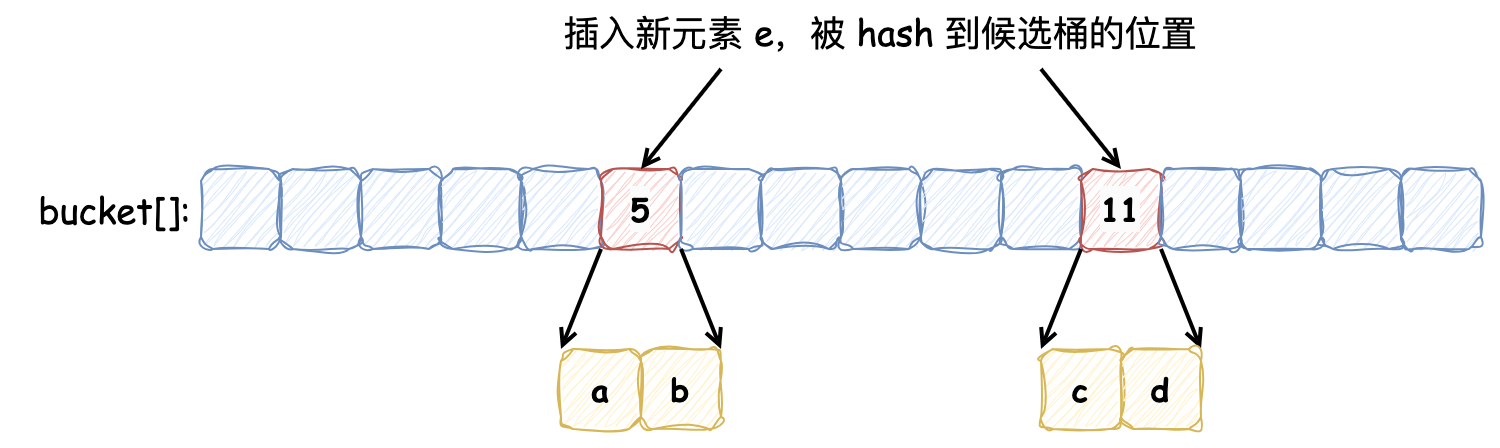

The diagram above was exported from draw.io. Its source (the exported page's mxGraphModel, read from the mxfile embedded in the PNG):
<mxGraphModel dx="992" dy="772" grid="1" gridSize="10" guides="1" tooltips="1" connect="1" arrows="1" fold="1" page="1" pageScale="1" pageWidth="1169" pageHeight="827" math="0" shadow="0">
  <root>
    <mxCell id="0" />
    <mxCell id="1" parent="0" />
    <mxCell id="2" value="" style="rounded=0;whiteSpace=wrap;html=1;strokeColor=none;" vertex="1" parent="1">
      <mxGeometry x="70" y="270" width="740" height="224" as="geometry" />
    </mxCell>
    <mxCell id="3" value="" style="rounded=1;whiteSpace=wrap;html=1;fillColor=#dae8fc;strokeColor=#6c8ebf;sketch=1;curveFitting=1;jiggle=2;" vertex="1" parent="1">
      <mxGeometry x="160" y="354" width="40" height="40" as="geometry" />
    </mxCell>
    <mxCell id="4" value="" style="rounded=1;whiteSpace=wrap;html=1;fillColor=#dae8fc;strokeColor=#6c8ebf;sketch=1;curveFitting=1;jiggle=2;" vertex="1" parent="1">
      <mxGeometry x="200" y="354" width="40" height="40" as="geometry" />
    </mxCell>
    <mxCell id="5" value="" style="rounded=1;whiteSpace=wrap;html=1;fillColor=#dae8fc;strokeColor=#6c8ebf;sketch=1;curveFitting=1;jiggle=2;" vertex="1" parent="1">
      <mxGeometry x="240" y="354" width="40" height="40" as="geometry" />
    </mxCell>
    <mxCell id="6" value="" style="rounded=1;whiteSpace=wrap;html=1;fillColor=#dae8fc;strokeColor=#6c8ebf;sketch=1;curveFitting=1;jiggle=2;" vertex="1" parent="1">
      <mxGeometry x="280" y="354" width="40" height="40" as="geometry" />
    </mxCell>
    <mxCell id="7" value="" style="rounded=1;whiteSpace=wrap;html=1;fillColor=#dae8fc;strokeColor=#6c8ebf;sketch=1;curveFitting=1;jiggle=2;" vertex="1" parent="1">
      <mxGeometry x="320" y="354" width="40" height="40" as="geometry" />
    </mxCell>
    <mxCell id="8" value="&lt;meta charset=&quot;utf-8&quot;&gt;&lt;b style=&quot;forced-color-adjust: none; color: rgb(0, 0, 0); font-family: &amp;quot;Comic Sans MS&amp;quot;; font-size: 16px; font-style: normal; font-variant-ligatures: normal; font-variant-caps: normal; letter-spacing: normal; orphans: 2; text-align: center; text-indent: 0px; text-transform: none; widows: 2; word-spacing: 0px; -webkit-text-stroke-width: 0px; white-space: normal; background-color: rgb(251, 251, 251); text-decoration-thickness: initial; text-decoration-style: initial; text-decoration-color: initial;&quot;&gt;5&lt;/b&gt;" style="rounded=1;whiteSpace=wrap;html=1;fillColor=#f8cecc;strokeColor=#b85450;sketch=1;curveFitting=1;jiggle=2;" vertex="1" parent="1">
      <mxGeometry x="360" y="354" width="40" height="40" as="geometry" />
    </mxCell>
    <mxCell id="9" value="" style="rounded=1;whiteSpace=wrap;html=1;fillColor=#dae8fc;strokeColor=#6c8ebf;sketch=1;curveFitting=1;jiggle=2;" vertex="1" parent="1">
      <mxGeometry x="400" y="354" width="40" height="40" as="geometry" />
    </mxCell>
    <mxCell id="10" value="" style="rounded=1;whiteSpace=wrap;html=1;fillColor=#dae8fc;strokeColor=#6c8ebf;sketch=1;curveFitting=1;jiggle=2;" vertex="1" parent="1">
      <mxGeometry x="440" y="354" width="40" height="40" as="geometry" />
    </mxCell>
    <mxCell id="11" value="" style="rounded=1;whiteSpace=wrap;html=1;fillColor=#dae8fc;strokeColor=#6c8ebf;sketch=1;curveFitting=1;jiggle=2;" vertex="1" parent="1">
      <mxGeometry x="480" y="354" width="40" height="40" as="geometry" />
    </mxCell>
    <mxCell id="12" value="" style="rounded=1;whiteSpace=wrap;html=1;fillColor=#dae8fc;strokeColor=#6c8ebf;sketch=1;curveFitting=1;jiggle=2;" vertex="1" parent="1">
      <mxGeometry x="520" y="354" width="40" height="40" as="geometry" />
    </mxCell>
    <mxCell id="13" value="" style="rounded=1;whiteSpace=wrap;html=1;fillColor=#dae8fc;strokeColor=#6c8ebf;sketch=1;curveFitting=1;jiggle=2;" vertex="1" parent="1">
      <mxGeometry x="560" y="354" width="40" height="40" as="geometry" />
    </mxCell>
    <mxCell id="14" value="&lt;b style=&quot;forced-color-adjust: none; color: rgb(0, 0, 0); font-family: &amp;quot;Comic Sans MS&amp;quot;; font-size: 16px; font-style: normal; font-variant-ligatures: normal; font-variant-caps: normal; letter-spacing: normal; orphans: 2; text-align: center; text-indent: 0px; text-transform: none; widows: 2; word-spacing: 0px; -webkit-text-stroke-width: 0px; white-space: normal; background-color: rgb(251, 251, 251); text-decoration-thickness: initial; text-decoration-style: initial; text-decoration-color: initial;&quot;&gt;11&lt;/b&gt;" style="rounded=1;whiteSpace=wrap;html=1;fillColor=#f8cecc;strokeColor=#b85450;sketch=1;curveFitting=1;jiggle=2;" vertex="1" parent="1">
      <mxGeometry x="600" y="354" width="40" height="40" as="geometry" />
    </mxCell>
    <mxCell id="15" value="" style="rounded=1;whiteSpace=wrap;html=1;fillColor=#dae8fc;strokeColor=#6c8ebf;sketch=1;curveFitting=1;jiggle=2;" vertex="1" parent="1">
      <mxGeometry x="640" y="354" width="40" height="40" as="geometry" />
    </mxCell>
    <mxCell id="16" value="" style="rounded=1;whiteSpace=wrap;html=1;fillColor=#dae8fc;strokeColor=#6c8ebf;sketch=1;curveFitting=1;jiggle=2;" vertex="1" parent="1">
      <mxGeometry x="680" y="354" width="40" height="40" as="geometry" />
    </mxCell>
    <mxCell id="17" value="" style="rounded=1;whiteSpace=wrap;html=1;fillColor=#dae8fc;strokeColor=#6c8ebf;sketch=1;curveFitting=1;jiggle=2;" vertex="1" parent="1">
      <mxGeometry x="720" y="354" width="40" height="40" as="geometry" />
    </mxCell>
    <mxCell id="18" value="" style="rounded=1;whiteSpace=wrap;html=1;fillColor=#dae8fc;strokeColor=#6c8ebf;sketch=1;curveFitting=1;jiggle=2;" vertex="1" parent="1">
      <mxGeometry x="760" y="354" width="40" height="40" as="geometry" />
    </mxCell>
    <mxCell id="19" value="&lt;font face=&quot;Comic Sans MS&quot; style=&quot;font-size: 18px;&quot;&gt;bucket[]:&amp;nbsp;&lt;/font&gt;" style="text;html=1;strokeColor=none;fillColor=none;align=center;verticalAlign=middle;whiteSpace=wrap;rounded=0;" vertex="1" parent="1">
      <mxGeometry x="60" y="359" width="120" height="30" as="geometry" />
    </mxCell>
    <mxCell id="20" value="&lt;font face=&quot;Comic Sans MS&quot;&gt;&lt;span style=&quot;font-size: 18px;&quot;&gt;插入新元素 e，被 hash 到候选桶的位置&lt;/span&gt;&lt;/font&gt;" style="text;html=1;strokeColor=none;fillColor=none;align=center;verticalAlign=middle;whiteSpace=wrap;rounded=0;" vertex="1" parent="1">
      <mxGeometry x="310" y="270" width="380" height="30" as="geometry" />
    </mxCell>
    <mxCell id="21" style="rounded=0;orthogonalLoop=1;jettySize=auto;html=1;exitX=0.5;exitY=1;exitDx=0;exitDy=0;entryX=0.5;entryY=0;entryDx=0;entryDy=0;endArrow=open;endFill=0;strokeWidth=2;" edge="1" parent="1">
      <mxGeometry relative="1" as="geometry">
        <mxPoint x="420" y="304" as="sourcePoint" />
        <mxPoint x="380" y="354" as="targetPoint" />
      </mxGeometry>
    </mxCell>
    <mxCell id="22" style="rounded=0;orthogonalLoop=1;jettySize=auto;html=1;exitX=0.5;exitY=1;exitDx=0;exitDy=0;entryX=0.5;entryY=0;entryDx=0;entryDy=0;endArrow=open;endFill=0;strokeWidth=2;" edge="1" parent="1">
      <mxGeometry relative="1" as="geometry">
        <mxPoint x="580" y="304" as="sourcePoint" />
        <mxPoint x="620" y="354" as="targetPoint" />
      </mxGeometry>
    </mxCell>
    <mxCell id="23" style="rounded=0;orthogonalLoop=1;jettySize=auto;html=1;exitX=0.5;exitY=1;exitDx=0;exitDy=0;entryX=1;entryY=0;entryDx=0;entryDy=0;endArrow=open;endFill=0;strokeWidth=2;" edge="1" target="26" parent="1">
      <mxGeometry relative="1" as="geometry">
        <mxPoint x="400" y="394" as="sourcePoint" />
        <mxPoint x="440" y="444" as="targetPoint" />
      </mxGeometry>
    </mxCell>
    <mxCell id="24" style="rounded=0;orthogonalLoop=1;jettySize=auto;html=1;exitX=0.5;exitY=1;exitDx=0;exitDy=0;entryX=0;entryY=0;entryDx=0;entryDy=0;endArrow=open;endFill=0;strokeWidth=2;" edge="1" target="25" parent="1">
      <mxGeometry relative="1" as="geometry">
        <mxPoint x="360" y="394" as="sourcePoint" />
        <mxPoint x="320" y="444" as="targetPoint" />
      </mxGeometry>
    </mxCell>
    <mxCell id="25" value="&lt;font style=&quot;font-size: 16px;&quot; face=&quot;Comic Sans MS&quot;&gt;&lt;b&gt;a&lt;/b&gt;&lt;/font&gt;" style="rounded=1;whiteSpace=wrap;html=1;fillColor=#fff2cc;strokeColor=#d6b656;sketch=1;curveFitting=1;jiggle=2;" vertex="1" parent="1">
      <mxGeometry x="340" y="444" width="40" height="40" as="geometry" />
    </mxCell>
    <mxCell id="26" value="&lt;font style=&quot;font-size: 16px;&quot; face=&quot;Comic Sans MS&quot;&gt;&lt;b&gt;b&lt;/b&gt;&lt;/font&gt;" style="rounded=1;whiteSpace=wrap;html=1;fillColor=#fff2cc;strokeColor=#d6b656;sketch=1;curveFitting=1;jiggle=2;" vertex="1" parent="1">
      <mxGeometry x="380" y="444" width="40" height="40" as="geometry" />
    </mxCell>
    <mxCell id="27" value="&lt;font face=&quot;Comic Sans MS&quot;&gt;&lt;span style=&quot;font-size: 16px;&quot;&gt;&lt;b&gt;c&lt;/b&gt;&lt;/span&gt;&lt;/font&gt;" style="rounded=1;whiteSpace=wrap;html=1;fillColor=#fff2cc;strokeColor=#d6b656;sketch=1;curveFitting=1;jiggle=2;" vertex="1" parent="1">
      <mxGeometry x="580" y="444" width="40" height="40" as="geometry" />
    </mxCell>
    <mxCell id="28" style="rounded=0;orthogonalLoop=1;jettySize=auto;html=1;exitX=0.5;exitY=1;exitDx=0;exitDy=0;entryX=1;entryY=0;entryDx=0;entryDy=0;endArrow=open;endFill=0;strokeWidth=2;" edge="1" target="30" parent="1">
      <mxGeometry relative="1" as="geometry">
        <mxPoint x="640" y="394" as="sourcePoint" />
        <mxPoint x="680" y="444" as="targetPoint" />
      </mxGeometry>
    </mxCell>
    <mxCell id="29" style="rounded=0;orthogonalLoop=1;jettySize=auto;html=1;exitX=0.5;exitY=1;exitDx=0;exitDy=0;entryX=0;entryY=0;entryDx=0;entryDy=0;endArrow=open;endFill=0;strokeWidth=2;" edge="1" target="27" parent="1">
      <mxGeometry relative="1" as="geometry">
        <mxPoint x="600" y="394" as="sourcePoint" />
        <mxPoint x="560" y="444" as="targetPoint" />
      </mxGeometry>
    </mxCell>
    <mxCell id="30" value="&lt;font style=&quot;font-size: 16px;&quot; face=&quot;Comic Sans MS&quot;&gt;&lt;b&gt;d&lt;/b&gt;&lt;/font&gt;" style="rounded=1;whiteSpace=wrap;html=1;fillColor=#fff2cc;strokeColor=#d6b656;sketch=1;curveFitting=1;jiggle=2;" vertex="1" parent="1">
      <mxGeometry x="620" y="444" width="40" height="40" as="geometry" />
    </mxCell>
  </root>
</mxGraphModel>